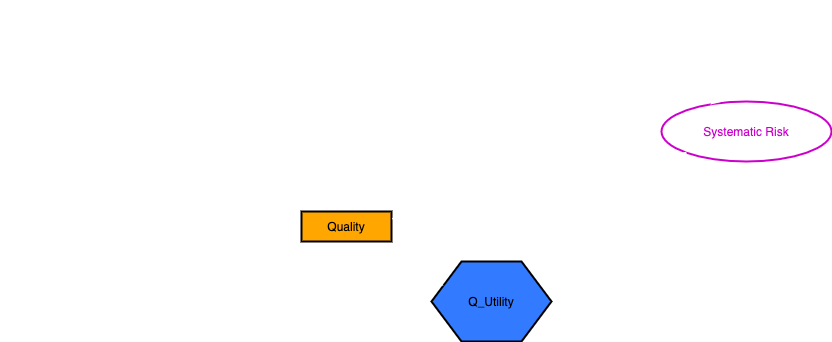

The diagram above was exported from draw.io. Its source (the exported page's mxGraphModel, read from the mxfile embedded in the PNG):
<mxGraphModel dx="946" dy="646" grid="1" gridSize="10" guides="1" tooltips="1" connect="1" arrows="1" fold="1" page="1" pageScale="1" pageWidth="850" pageHeight="1100" math="0" shadow="0">
  <root>
    <mxCell id="hmOvlHZQvZe9bUy7SWIL-0" />
    <mxCell id="hmOvlHZQvZe9bUy7SWIL-1" parent="hmOvlHZQvZe9bUy7SWIL-0" />
    <mxCell id="hmOvlHZQvZe9bUy7SWIL-3" style="rounded=0;orthogonalLoop=1;jettySize=auto;html=1;exitX=0;exitY=1;exitDx=0;exitDy=0;entryX=1;entryY=0;entryDx=0;entryDy=0;strokeColor=#FFFFFF;strokeWidth=2;fontColor=#000000;" parent="hmOvlHZQvZe9bUy7SWIL-1" source="hmOvlHZQvZe9bUy7SWIL-7" target="hmOvlHZQvZe9bUy7SWIL-11" edge="1">
      <mxGeometry relative="1" as="geometry" />
    </mxCell>
    <mxCell id="hmOvlHZQvZe9bUy7SWIL-4" style="edgeStyle=none;rounded=0;orthogonalLoop=1;jettySize=auto;html=1;exitX=1;exitY=1;exitDx=0;exitDy=0;entryX=0;entryY=0;entryDx=0;entryDy=0;strokeColor=#FFFFFF;strokeWidth=2;fontColor=#000000;" parent="hmOvlHZQvZe9bUy7SWIL-1" source="hmOvlHZQvZe9bUy7SWIL-7" target="hmOvlHZQvZe9bUy7SWIL-13" edge="1">
      <mxGeometry relative="1" as="geometry" />
    </mxCell>
    <mxCell id="hmOvlHZQvZe9bUy7SWIL-5" style="edgeStyle=none;rounded=0;orthogonalLoop=1;jettySize=auto;html=1;exitX=0.5;exitY=1;exitDx=0;exitDy=0;entryX=0.5;entryY=0;entryDx=0;entryDy=0;strokeColor=#FFFFFF;strokeWidth=2;fontColor=#000000;" parent="hmOvlHZQvZe9bUy7SWIL-1" source="hmOvlHZQvZe9bUy7SWIL-7" target="hmOvlHZQvZe9bUy7SWIL-15" edge="1">
      <mxGeometry relative="1" as="geometry" />
    </mxCell>
    <mxCell id="FZQHpY4srwFcuHT4Ygwt-2" style="edgeStyle=none;rounded=0;orthogonalLoop=1;jettySize=auto;html=1;exitX=1;exitY=1;exitDx=0;exitDy=0;entryX=0.625;entryY=0;entryDx=0;entryDy=0;strokeColor=#FFFFFF;strokeWidth=2;dashed=1;fontColor=#000000;" parent="hmOvlHZQvZe9bUy7SWIL-1" source="hmOvlHZQvZe9bUy7SWIL-7" target="hmOvlHZQvZe9bUy7SWIL-17" edge="1">
      <mxGeometry relative="1" as="geometry" />
    </mxCell>
    <mxCell id="hmOvlHZQvZe9bUy7SWIL-7" value="&lt;font&gt;FutureSharePerformance&lt;/font&gt;" style="ellipse;whiteSpace=wrap;html=1;fillColor=none;strokeColor=#FFFFFF;strokeWidth=2;fontColor=#FFFFFF;" parent="hmOvlHZQvZe9bUy7SWIL-1" vertex="1">
      <mxGeometry x="320" y="60" width="170" height="60" as="geometry" />
    </mxCell>
    <mxCell id="FZQHpY4srwFcuHT4Ygwt-1" style="edgeStyle=none;rounded=0;orthogonalLoop=1;jettySize=auto;html=1;exitX=1;exitY=0.5;exitDx=0;exitDy=0;entryX=0;entryY=0;entryDx=0;entryDy=0;strokeColor=#FFFFFF;strokeWidth=2;fontColor=#000000;" parent="hmOvlHZQvZe9bUy7SWIL-1" source="hmOvlHZQvZe9bUy7SWIL-11" target="hmOvlHZQvZe9bUy7SWIL-22" edge="1">
      <mxGeometry relative="1" as="geometry" />
    </mxCell>
    <mxCell id="hmOvlHZQvZe9bUy7SWIL-11" value="&lt;font&gt;CAGRvsInflation&lt;/font&gt;" style="ellipse;whiteSpace=wrap;html=1;fillColor=none;strokeColor=#FFFFFF;strokeWidth=2;fontColor=#FFFFFF;" parent="hmOvlHZQvZe9bUy7SWIL-1" vertex="1">
      <mxGeometry x="60" y="160" width="170" height="60" as="geometry" />
    </mxCell>
    <mxCell id="hmOvlHZQvZe9bUy7SWIL-12" style="edgeStyle=none;rounded=0;orthogonalLoop=1;jettySize=auto;html=1;exitX=0;exitY=0.5;exitDx=0;exitDy=0;entryX=1;entryY=0;entryDx=0;entryDy=0;strokeColor=#FFFFFF;strokeWidth=2;fontColor=#000000;" parent="hmOvlHZQvZe9bUy7SWIL-1" source="hmOvlHZQvZe9bUy7SWIL-13" target="hmOvlHZQvZe9bUy7SWIL-22" edge="1">
      <mxGeometry relative="1" as="geometry" />
    </mxCell>
    <mxCell id="hmOvlHZQvZe9bUy7SWIL-13" value="&lt;font&gt;RelDE&lt;/font&gt;" style="ellipse;whiteSpace=wrap;html=1;fillColor=none;strokeColor=#FFFFFF;strokeWidth=2;fontColor=#FFFFFF;" parent="hmOvlHZQvZe9bUy7SWIL-1" vertex="1">
      <mxGeometry x="530" y="160" width="170" height="60" as="geometry" />
    </mxCell>
    <mxCell id="FZQHpY4srwFcuHT4Ygwt-0" style="edgeStyle=none;rounded=0;orthogonalLoop=1;jettySize=auto;html=1;exitX=0.5;exitY=1;exitDx=0;exitDy=0;entryX=0.5;entryY=0;entryDx=0;entryDy=0;strokeColor=#FFFFFF;strokeWidth=2;fontColor=#000000;" parent="hmOvlHZQvZe9bUy7SWIL-1" source="hmOvlHZQvZe9bUy7SWIL-15" target="hmOvlHZQvZe9bUy7SWIL-22" edge="1">
      <mxGeometry relative="1" as="geometry" />
    </mxCell>
    <mxCell id="hmOvlHZQvZe9bUy7SWIL-15" value="&lt;font&gt;ROEvsCOE&lt;/font&gt;" style="ellipse;whiteSpace=wrap;html=1;fillColor=none;strokeColor=#FFFFFF;strokeWidth=2;fontColor=#FFFFFF;" parent="hmOvlHZQvZe9bUy7SWIL-1" vertex="1">
      <mxGeometry x="320" y="160" width="170" height="60" as="geometry" />
    </mxCell>
    <mxCell id="hmOvlHZQvZe9bUy7SWIL-17" value="&lt;font&gt;Q_Utility&lt;/font&gt;" style="shape=hexagon;perimeter=hexagonPerimeter2;whiteSpace=wrap;html=1;fixedSize=1;strokeColor=#000000;strokeWidth=2;size=30;fillColor=#327aff;fontColor=#000000;" parent="hmOvlHZQvZe9bUy7SWIL-1" vertex="1">
      <mxGeometry x="490" y="320" width="120" height="80" as="geometry" />
    </mxCell>
    <mxCell id="FZQHpY4srwFcuHT4Ygwt-4" style="edgeStyle=none;orthogonalLoop=1;jettySize=auto;html=1;exitX=0.5;exitY=1;exitDx=0;exitDy=0;entryX=0;entryY=0.25;entryDx=0;entryDy=0;dashed=1;strokeColor=#FFFFFF;strokeWidth=2;rounded=0;fontColor=#000000;" parent="hmOvlHZQvZe9bUy7SWIL-1" source="hmOvlHZQvZe9bUy7SWIL-22" target="hmOvlHZQvZe9bUy7SWIL-17" edge="1">
      <mxGeometry relative="1" as="geometry" />
    </mxCell>
    <mxCell id="hmOvlHZQvZe9bUy7SWIL-22" value="&lt;font&gt;Quality&lt;/font&gt;" style="rounded=0;whiteSpace=wrap;html=1;strokeWidth=2;fillColor=#ffa600;strokeColor=#000000;fontColor=#000000;" parent="hmOvlHZQvZe9bUy7SWIL-1" vertex="1">
      <mxGeometry x="360" y="270" width="90" height="30" as="geometry" />
    </mxCell>
    <mxCell id="IJ2_72DSEIuXVaL7q9er-0" value="&lt;font color=&quot;#cc00cc&quot;&gt;Systematic Risk&lt;/font&gt;" style="ellipse;whiteSpace=wrap;html=1;fillColor=none;strokeColor=#CC00CC;strokeWidth=2;fontColor=#000000;" vertex="1" parent="hmOvlHZQvZe9bUy7SWIL-1">
      <mxGeometry x="720" y="160" width="170" height="60" as="geometry" />
    </mxCell>
    <mxCell id="IJ2_72DSEIuXVaL7q9er-3" style="edgeStyle=none;rounded=0;orthogonalLoop=1;jettySize=auto;html=1;exitX=1;exitY=1;exitDx=0;exitDy=0;entryX=0.365;entryY=0;entryDx=0;entryDy=0;strokeColor=#FFFFFF;strokeWidth=2;fontColor=#000000;entryPerimeter=0;" edge="1" parent="hmOvlHZQvZe9bUy7SWIL-1" target="IJ2_72DSEIuXVaL7q9er-0">
      <mxGeometry relative="1" as="geometry">
        <mxPoint x="490.00407640085666" y="90.00320343559648" as="sourcePoint" />
        <mxPoint x="579.7959235991433" y="147.5767965644035" as="targetPoint" />
      </mxGeometry>
    </mxCell>
    <mxCell id="IJ2_72DSEIuXVaL7q9er-5" style="edgeStyle=none;rounded=0;orthogonalLoop=1;jettySize=auto;html=1;exitX=0;exitY=1;exitDx=0;exitDy=0;entryX=1;entryY=0.25;entryDx=0;entryDy=0;strokeColor=#FFFFFF;strokeWidth=2;fontColor=#000000;" edge="1" parent="hmOvlHZQvZe9bUy7SWIL-1" source="IJ2_72DSEIuXVaL7q9er-0" target="hmOvlHZQvZe9bUy7SWIL-22">
      <mxGeometry relative="1" as="geometry">
        <mxPoint x="750" y="210" as="sourcePoint" />
        <mxPoint x="670" y="290" as="targetPoint" />
      </mxGeometry>
    </mxCell>
  </root>
</mxGraphModel>